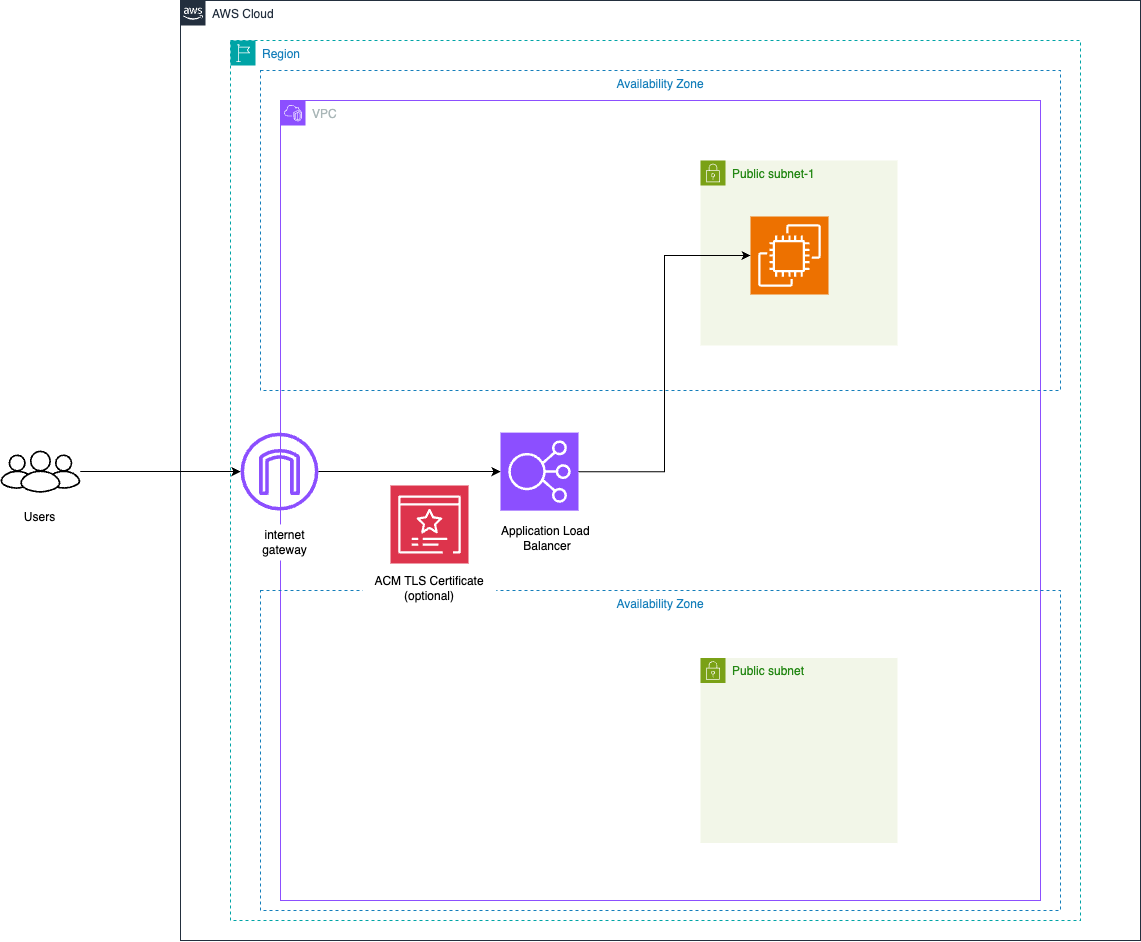

The diagram above was exported from draw.io. Its source (the exported page's mxGraphModel, read from the mxfile embedded in the PNG):
<mxGraphModel dx="1283" dy="855" grid="1" gridSize="10" guides="1" tooltips="1" connect="1" arrows="1" fold="1" page="1" pageScale="1" pageWidth="827" pageHeight="1169" math="0" shadow="0">
  <root>
    <mxCell id="0" />
    <mxCell id="1" parent="0" />
    <mxCell id="TZI6nlACJOv7ezFI1I-q-6" value="VPC" style="points=[[0,0],[0.25,0],[0.5,0],[0.75,0],[1,0],[1,0.25],[1,0.5],[1,0.75],[1,1],[0.75,1],[0.5,1],[0.25,1],[0,1],[0,0.75],[0,0.5],[0,0.25]];outlineConnect=0;gradientColor=none;html=1;whiteSpace=wrap;fontSize=12;fontStyle=0;container=1;pointerEvents=0;collapsible=0;recursiveResize=0;shape=mxgraph.aws4.group;grIcon=mxgraph.aws4.group_vpc2;strokeColor=#8C4FFF;fillColor=none;verticalAlign=top;align=left;spacingLeft=30;fontColor=#AAB7B8;dashed=0;" vertex="1" parent="1">
      <mxGeometry x="320" y="200" width="760.01" height="800" as="geometry" />
    </mxCell>
    <mxCell id="TZI6nlACJOv7ezFI1I-q-19" value="AWS Cloud" style="points=[[0,0],[0.25,0],[0.5,0],[0.75,0],[1,0],[1,0.25],[1,0.5],[1,0.75],[1,1],[0.75,1],[0.5,1],[0.25,1],[0,1],[0,0.75],[0,0.5],[0,0.25]];outlineConnect=0;gradientColor=none;html=1;whiteSpace=wrap;fontSize=12;fontStyle=0;container=1;pointerEvents=0;collapsible=0;recursiveResize=0;shape=mxgraph.aws4.group;grIcon=mxgraph.aws4.group_aws_cloud_alt;strokeColor=#232F3E;fillColor=none;verticalAlign=top;align=left;spacingLeft=30;fontColor=#232F3E;dashed=0;" vertex="1" parent="1">
      <mxGeometry x="220" y="100" width="960" height="940" as="geometry" />
    </mxCell>
    <mxCell id="TZI6nlACJOv7ezFI1I-q-21" value="Region" style="points=[[0,0],[0.25,0],[0.5,0],[0.75,0],[1,0],[1,0.25],[1,0.5],[1,0.75],[1,1],[0.75,1],[0.5,1],[0.25,1],[0,1],[0,0.75],[0,0.5],[0,0.25]];outlineConnect=0;gradientColor=none;html=1;whiteSpace=wrap;fontSize=12;fontStyle=0;container=1;pointerEvents=0;collapsible=0;recursiveResize=0;shape=mxgraph.aws4.group;grIcon=mxgraph.aws4.group_region;strokeColor=#00A4A6;fillColor=none;verticalAlign=top;align=left;spacingLeft=30;fontColor=#147EBA;dashed=1;" vertex="1" parent="1">
      <mxGeometry x="270" y="140" width="850" height="880" as="geometry" />
    </mxCell>
    <mxCell id="TZI6nlACJOv7ezFI1I-q-27" value="Availability Zone" style="fillColor=none;strokeColor=#147EBA;dashed=1;verticalAlign=top;fontStyle=0;fontColor=#147EBA;whiteSpace=wrap;html=1;" vertex="1" parent="TZI6nlACJOv7ezFI1I-q-21">
      <mxGeometry x="30" y="550" width="800" height="320" as="geometry" />
    </mxCell>
    <mxCell id="TZI6nlACJOv7ezFI1I-q-4" value="" style="sketch=0;points=[[0,0,0],[0.25,0,0],[0.5,0,0],[0.75,0,0],[1,0,0],[0,1,0],[0.25,1,0],[0.5,1,0],[0.75,1,0],[1,1,0],[0,0.25,0],[0,0.5,0],[0,0.75,0],[1,0.25,0],[1,0.5,0],[1,0.75,0]];outlineConnect=0;fontColor=#232F3E;fillColor=#8C4FFF;strokeColor=#ffffff;dashed=0;verticalLabelPosition=bottom;verticalAlign=top;align=center;html=1;fontSize=12;fontStyle=0;aspect=fixed;shape=mxgraph.aws4.resourceIcon;resIcon=mxgraph.aws4.elastic_load_balancing;" vertex="1" parent="TZI6nlACJOv7ezFI1I-q-21">
      <mxGeometry x="270" y="392.11" width="78" height="78" as="geometry" />
    </mxCell>
    <mxCell id="TZI6nlACJOv7ezFI1I-q-10" value="Public subnet" style="points=[[0,0],[0.25,0],[0.5,0],[0.75,0],[1,0],[1,0.25],[1,0.5],[1,0.75],[1,1],[0.75,1],[0.5,1],[0.25,1],[0,1],[0,0.75],[0,0.5],[0,0.25]];outlineConnect=0;gradientColor=none;html=1;whiteSpace=wrap;fontSize=12;fontStyle=0;container=1;pointerEvents=0;collapsible=0;recursiveResize=0;shape=mxgraph.aws4.group;grIcon=mxgraph.aws4.group_security_group;grStroke=0;strokeColor=#7AA116;fillColor=#F2F6E8;verticalAlign=top;align=left;spacingLeft=30;fontColor=#248814;dashed=0;" vertex="1" parent="TZI6nlACJOv7ezFI1I-q-21">
      <mxGeometry x="470" y="617.5" width="197" height="185" as="geometry" />
    </mxCell>
    <mxCell id="TZI6nlACJOv7ezFI1I-q-15" value="" style="sketch=0;points=[[0,0,0],[0.25,0,0],[0.5,0,0],[0.75,0,0],[1,0,0],[0,1,0],[0.25,1,0],[0.5,1,0],[0.75,1,0],[1,1,0],[0,0.25,0],[0,0.5,0],[0,0.75,0],[1,0.25,0],[1,0.5,0],[1,0.75,0]];outlineConnect=0;fontColor=#232F3E;fillColor=#DD344C;strokeColor=#ffffff;dashed=0;verticalLabelPosition=bottom;verticalAlign=top;align=center;html=1;fontSize=12;fontStyle=0;aspect=fixed;shape=mxgraph.aws4.resourceIcon;resIcon=mxgraph.aws4.certificate_manager_3;" vertex="1" parent="TZI6nlACJOv7ezFI1I-q-21">
      <mxGeometry x="160" y="445" width="78" height="78" as="geometry" />
    </mxCell>
    <mxCell id="TZI6nlACJOv7ezFI1I-q-22" value="Availability Zone" style="fillColor=none;strokeColor=#147EBA;dashed=1;verticalAlign=top;fontStyle=0;fontColor=#147EBA;whiteSpace=wrap;html=1;" vertex="1" parent="TZI6nlACJOv7ezFI1I-q-21">
      <mxGeometry x="30" y="30" width="800" height="320" as="geometry" />
    </mxCell>
    <mxCell id="TZI6nlACJOv7ezFI1I-q-13" value="Public subnet-1" style="points=[[0,0],[0.25,0],[0.5,0],[0.75,0],[1,0],[1,0.25],[1,0.5],[1,0.75],[1,1],[0.75,1],[0.5,1],[0.25,1],[0,1],[0,0.75],[0,0.5],[0,0.25]];outlineConnect=0;gradientColor=none;html=1;whiteSpace=wrap;fontSize=12;fontStyle=0;container=1;pointerEvents=0;collapsible=0;recursiveResize=0;shape=mxgraph.aws4.group;grIcon=mxgraph.aws4.group_security_group;grStroke=0;strokeColor=#7AA116;fillColor=#F2F6E8;verticalAlign=top;align=left;spacingLeft=30;fontColor=#248814;dashed=0;" vertex="1" parent="TZI6nlACJOv7ezFI1I-q-21">
      <mxGeometry x="470" y="120" width="197" height="185" as="geometry" />
    </mxCell>
    <mxCell id="TZI6nlACJOv7ezFI1I-q-17" value="" style="sketch=0;points=[[0,0,0],[0.25,0,0],[0.5,0,0],[0.75,0,0],[1,0,0],[0,1,0],[0.25,1,0],[0.5,1,0],[0.75,1,0],[1,1,0],[0,0.25,0],[0,0.5,0],[0,0.75,0],[1,0.25,0],[1,0.5,0],[1,0.75,0]];outlineConnect=0;fontColor=#232F3E;fillColor=#ED7100;strokeColor=#ffffff;dashed=0;verticalLabelPosition=bottom;verticalAlign=top;align=center;html=1;fontSize=12;fontStyle=0;aspect=fixed;shape=mxgraph.aws4.resourceIcon;resIcon=mxgraph.aws4.ec2;" vertex="1" parent="TZI6nlACJOv7ezFI1I-q-13">
      <mxGeometry x="50" y="56" width="78" height="78" as="geometry" />
    </mxCell>
    <mxCell id="TZI6nlACJOv7ezFI1I-q-25" style="edgeStyle=orthogonalEdgeStyle;rounded=0;orthogonalLoop=1;jettySize=auto;html=1;entryX=0;entryY=0.5;entryDx=0;entryDy=0;entryPerimeter=0;" edge="1" parent="TZI6nlACJOv7ezFI1I-q-21" source="TZI6nlACJOv7ezFI1I-q-4" target="TZI6nlACJOv7ezFI1I-q-17">
      <mxGeometry relative="1" as="geometry" />
    </mxCell>
    <mxCell id="TZI6nlACJOv7ezFI1I-q-16" value="" style="sketch=0;outlineConnect=0;fontColor=#232F3E;gradientColor=none;fillColor=#8C4FFF;strokeColor=none;dashed=0;verticalLabelPosition=bottom;verticalAlign=top;align=center;html=1;fontSize=12;fontStyle=0;aspect=fixed;pointerEvents=1;shape=mxgraph.aws4.internet_gateway;" vertex="1" parent="TZI6nlACJOv7ezFI1I-q-21">
      <mxGeometry x="10" y="392.11" width="78" height="78" as="geometry" />
    </mxCell>
    <mxCell id="TZI6nlACJOv7ezFI1I-q-5" value="" style="edgeStyle=orthogonalEdgeStyle;rounded=0;orthogonalLoop=1;jettySize=auto;html=1;" edge="1" parent="TZI6nlACJOv7ezFI1I-q-21" source="TZI6nlACJOv7ezFI1I-q-16" target="TZI6nlACJOv7ezFI1I-q-4">
      <mxGeometry relative="1" as="geometry" />
    </mxCell>
    <mxCell id="TZI6nlACJOv7ezFI1I-q-28" value="internet gateway" style="rounded=0;whiteSpace=wrap;html=1;strokeColor=none;" vertex="1" parent="TZI6nlACJOv7ezFI1I-q-21">
      <mxGeometry x="10" y="483.94" width="89" height="36.06" as="geometry" />
    </mxCell>
    <mxCell id="TZI6nlACJOv7ezFI1I-q-29" value="ACM TLS Certificate (optional)" style="rounded=0;whiteSpace=wrap;html=1;strokeColor=none;" vertex="1" parent="TZI6nlACJOv7ezFI1I-q-21">
      <mxGeometry x="132.25" y="530" width="133.5" height="36.06" as="geometry" />
    </mxCell>
    <mxCell id="TZI6nlACJOv7ezFI1I-q-30" value="Application Load&amp;nbsp;&lt;br&gt;Balancer" style="rounded=0;whiteSpace=wrap;html=1;strokeColor=none;" vertex="1" parent="TZI6nlACJOv7ezFI1I-q-21">
      <mxGeometry x="250" y="480" width="133.5" height="36.06" as="geometry" />
    </mxCell>
    <mxCell id="TZI6nlACJOv7ezFI1I-q-20" value="" style="group" vertex="1" connectable="0" parent="1">
      <mxGeometry x="40" y="549.9999999999999" width="79.85000000000002" height="82.10000000000002" as="geometry" />
    </mxCell>
    <mxCell id="TZI6nlACJOv7ezFI1I-q-1" value="" style="sketch=0;verticalLabelPosition=bottom;sketch=0;aspect=fixed;html=1;verticalAlign=top;strokeColor=none;fillColor=#000000;align=center;outlineConnect=0;pointerEvents=1;shape=mxgraph.citrix2.users;" vertex="1" parent="TZI6nlACJOv7ezFI1I-q-20">
      <mxGeometry width="79.85" height="42.21" as="geometry" />
    </mxCell>
    <mxCell id="TZI6nlACJOv7ezFI1I-q-3" value="Users" style="rounded=0;whiteSpace=wrap;html=1;strokeColor=none;" vertex="1" parent="TZI6nlACJOv7ezFI1I-q-20">
      <mxGeometry x="7.430000000000007" y="52.10000000000002" width="65" height="30" as="geometry" />
    </mxCell>
    <mxCell id="TZI6nlACJOv7ezFI1I-q-24" value="" style="edgeStyle=orthogonalEdgeStyle;rounded=0;orthogonalLoop=1;jettySize=auto;html=1;" edge="1" parent="1" source="TZI6nlACJOv7ezFI1I-q-1" target="TZI6nlACJOv7ezFI1I-q-16">
      <mxGeometry relative="1" as="geometry">
        <mxPoint x="120" y="571" as="sourcePoint" />
        <mxPoint x="540" y="571" as="targetPoint" />
      </mxGeometry>
    </mxCell>
  </root>
</mxGraphModel>